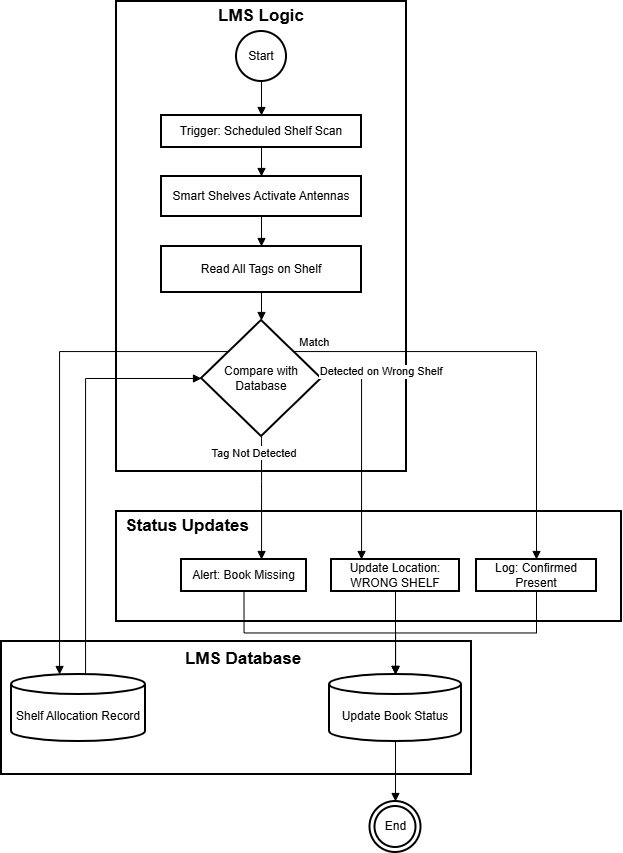

The diagram above was exported from draw.io. Its source (the exported page's mxGraphModel, read from the mxfile embedded in the PNG):
<mxGraphModel dx="1027" dy="659" grid="1" gridSize="10" guides="1" tooltips="1" connect="1" arrows="1" fold="1" page="1" pageScale="1" pageWidth="850" pageHeight="1100" math="0" shadow="0">
  <root>
    <mxCell id="0" />
    <mxCell id="1" parent="0" />
    <mxCell id="x0ujFY-eWcwLVNiEZPST-1" parent="1" style="whiteSpace=wrap;strokeWidth=2;" value="" vertex="1">
      <mxGeometry height="133" width="470" x="80" y="660" as="geometry" />
    </mxCell>
    <mxCell id="x0ujFY-eWcwLVNiEZPST-2" parent="1" style="whiteSpace=wrap;strokeWidth=2;" value="" vertex="1">
      <mxGeometry height="110" width="505" x="195" y="530" as="geometry" />
    </mxCell>
    <mxCell id="x0ujFY-eWcwLVNiEZPST-3" parent="1" style="whiteSpace=wrap;strokeWidth=2;" value="" vertex="1">
      <mxGeometry height="470" width="290" x="195" y="20" as="geometry" />
    </mxCell>
    <mxCell id="x0ujFY-eWcwLVNiEZPST-4" parent="1" style="ellipse;aspect=fixed;strokeWidth=2;whiteSpace=wrap;" value="Start" vertex="1">
      <mxGeometry height="50" width="50" x="315" y="50" as="geometry" />
    </mxCell>
    <mxCell id="x0ujFY-eWcwLVNiEZPST-5" parent="1" style="whiteSpace=wrap;strokeWidth=2;" value="Trigger: Scheduled Shelf Scan" vertex="1">
      <mxGeometry height="32" width="200" x="240" y="134" as="geometry" />
    </mxCell>
    <mxCell id="x0ujFY-eWcwLVNiEZPST-6" parent="1" style="whiteSpace=wrap;strokeWidth=2;" value="Smart Shelves Activate Antennas" vertex="1">
      <mxGeometry height="40" width="200" x="240" y="195" as="geometry" />
    </mxCell>
    <mxCell id="x0ujFY-eWcwLVNiEZPST-7" parent="1" style="whiteSpace=wrap;strokeWidth=2;" value="Read All Tags on Shelf" vertex="1">
      <mxGeometry height="46" width="200" x="240" y="265" as="geometry" />
    </mxCell>
    <mxCell id="x0ujFY-eWcwLVNiEZPST-8" parent="1" style="rhombus;strokeWidth=2;whiteSpace=wrap;" value="Compare with Database" vertex="1">
      <mxGeometry height="116" width="120" x="280" y="339" as="geometry" />
    </mxCell>
    <mxCell id="x0ujFY-eWcwLVNiEZPST-9" parent="1" style="whiteSpace=wrap;strokeWidth=2;" value="Alert: Book Missing" vertex="1">
      <mxGeometry height="32" width="125" x="260" y="578" as="geometry" />
    </mxCell>
    <mxCell id="x0ujFY-eWcwLVNiEZPST-10" parent="1" style="whiteSpace=wrap;strokeWidth=2;" value="Update Location: WRONG SHELF" vertex="1">
      <mxGeometry height="32" width="128" x="410" y="578" as="geometry" />
    </mxCell>
    <mxCell id="x0ujFY-eWcwLVNiEZPST-11" parent="1" style="whiteSpace=wrap;strokeWidth=2;" value="Log: Confirmed Present" vertex="1">
      <mxGeometry height="32" width="120" x="555" y="578" as="geometry" />
    </mxCell>
    <mxCell id="x0ujFY-eWcwLVNiEZPST-12" parent="1" style="shape=cylinder3;boundedLbl=1;backgroundOutline=1;size=10;strokeWidth=2;whiteSpace=wrap;" value="Shelf Allocation Record" vertex="1">
      <mxGeometry height="67" width="134" x="90" y="693" as="geometry" />
    </mxCell>
    <mxCell id="x0ujFY-eWcwLVNiEZPST-13" parent="1" style="shape=cylinder3;boundedLbl=1;backgroundOutline=1;size=10;strokeWidth=2;whiteSpace=wrap;" value="Update Book Status" vertex="1">
      <mxGeometry height="67" width="132" x="408" y="693" as="geometry" />
    </mxCell>
    <mxCell id="x0ujFY-eWcwLVNiEZPST-14" parent="1" style="ellipse;shape=doubleEllipse;aspect=fixed;strokeWidth=2;whiteSpace=wrap;" value="End" vertex="1">
      <mxGeometry height="51" width="51" x="448.5" y="820" as="geometry" />
    </mxCell>
    <mxCell id="x0ujFY-eWcwLVNiEZPST-15" edge="1" parent="1" source="x0ujFY-eWcwLVNiEZPST-4" style="curved=1;startArrow=none;endArrow=block;exitX=0.51;exitY=1;entryX=0.5;entryY=0;rounded=0;" target="x0ujFY-eWcwLVNiEZPST-5" value="">
      <mxGeometry relative="1" as="geometry">
        <Array as="points" />
      </mxGeometry>
    </mxCell>
    <mxCell id="x0ujFY-eWcwLVNiEZPST-16" edge="1" parent="1" source="x0ujFY-eWcwLVNiEZPST-5" style="curved=1;startArrow=none;endArrow=block;exitX=0.5;exitY=1;entryX=0.5;entryY=0;rounded=0;" target="x0ujFY-eWcwLVNiEZPST-6" value="">
      <mxGeometry relative="1" as="geometry">
        <Array as="points" />
      </mxGeometry>
    </mxCell>
    <mxCell id="x0ujFY-eWcwLVNiEZPST-17" edge="1" parent="1" source="x0ujFY-eWcwLVNiEZPST-6" style="curved=1;startArrow=none;endArrow=block;exitX=0.5;exitY=1;entryX=0.5;entryY=0;rounded=0;" target="x0ujFY-eWcwLVNiEZPST-7" value="">
      <mxGeometry relative="1" as="geometry">
        <Array as="points" />
      </mxGeometry>
    </mxCell>
    <mxCell id="x0ujFY-eWcwLVNiEZPST-18" edge="1" parent="1" source="x0ujFY-eWcwLVNiEZPST-7" style="curved=1;startArrow=none;endArrow=block;exitX=0.5;exitY=1;entryX=0.5;entryY=0;rounded=0;" target="x0ujFY-eWcwLVNiEZPST-8" value="">
      <mxGeometry relative="1" as="geometry">
        <Array as="points" />
      </mxGeometry>
    </mxCell>
    <mxCell id="x0ujFY-eWcwLVNiEZPST-19" edge="1" parent="1" source="x0ujFY-eWcwLVNiEZPST-8" style="startArrow=none;endArrow=block;rounded=0;edgeStyle=orthogonalEdgeStyle;" target="x0ujFY-eWcwLVNiEZPST-12" value="">
      <mxGeometry relative="1" as="geometry">
        <Array as="points">
          <mxPoint x="138" y="370" />
        </Array>
      </mxGeometry>
    </mxCell>
    <mxCell id="x0ujFY-eWcwLVNiEZPST-20" edge="1" parent="1" source="x0ujFY-eWcwLVNiEZPST-12" style="startArrow=none;endArrow=block;rounded=0;edgeStyle=orthogonalEdgeStyle;" target="x0ujFY-eWcwLVNiEZPST-8" value="">
      <mxGeometry relative="1" as="geometry">
        <Array as="points">
          <mxPoint x="164" y="397" />
        </Array>
      </mxGeometry>
    </mxCell>
    <mxCell id="x0ujFY-eWcwLVNiEZPST-21" edge="1" parent="1" source="x0ujFY-eWcwLVNiEZPST-8" style="startArrow=none;endArrow=block;rounded=0;edgeStyle=orthogonalEdgeStyle;" target="x0ujFY-eWcwLVNiEZPST-9" value="Tag Not Detected">
      <mxGeometry relative="1" x="-0.735" y="-7" as="geometry">
        <mxPoint as="offset" />
        <Array as="points">
          <mxPoint x="340" y="500" />
          <mxPoint x="340" y="500" />
        </Array>
      </mxGeometry>
    </mxCell>
    <mxCell id="x0ujFY-eWcwLVNiEZPST-22" edge="1" parent="1" source="x0ujFY-eWcwLVNiEZPST-8" style="startArrow=none;endArrow=block;rounded=0;edgeStyle=orthogonalEdgeStyle;" target="x0ujFY-eWcwLVNiEZPST-10" value="Detected on Wrong Shelf">
      <mxGeometry relative="1" x="-0.6377" y="21" as="geometry">
        <mxPoint x="-1" y="-7" as="offset" />
        <Array as="points">
          <mxPoint x="440" y="397" />
          <mxPoint x="440" y="604.0000000000002" />
        </Array>
      </mxGeometry>
    </mxCell>
    <mxCell id="x0ujFY-eWcwLVNiEZPST-23" edge="1" parent="1" source="x0ujFY-eWcwLVNiEZPST-8" style="startArrow=none;endArrow=block;rounded=0;edgeStyle=orthogonalEdgeStyle;" target="x0ujFY-eWcwLVNiEZPST-11" value="Match">
      <mxGeometry relative="1" x="-0.9063" y="10" as="geometry">
        <mxPoint as="offset" />
        <Array as="points">
          <mxPoint x="615" y="370" />
        </Array>
      </mxGeometry>
    </mxCell>
    <mxCell id="x0ujFY-eWcwLVNiEZPST-24" edge="1" parent="1" source="x0ujFY-eWcwLVNiEZPST-9" style="startArrow=none;endArrow=block;exitX=0.5;exitY=1.01;rounded=0;edgeStyle=orthogonalEdgeStyle;" target="x0ujFY-eWcwLVNiEZPST-13" value="">
      <mxGeometry relative="1" as="geometry" />
    </mxCell>
    <mxCell id="x0ujFY-eWcwLVNiEZPST-25" edge="1" parent="1" source="x0ujFY-eWcwLVNiEZPST-10" style="startArrow=none;endArrow=block;exitX=0.5;exitY=1.01;rounded=0;edgeStyle=orthogonalEdgeStyle;" target="x0ujFY-eWcwLVNiEZPST-13" value="">
      <mxGeometry relative="1" as="geometry" />
    </mxCell>
    <mxCell id="x0ujFY-eWcwLVNiEZPST-26" edge="1" parent="1" source="x0ujFY-eWcwLVNiEZPST-11" style="startArrow=none;endArrow=block;exitX=0.5;exitY=1.01;rounded=0;edgeStyle=orthogonalEdgeStyle;" target="x0ujFY-eWcwLVNiEZPST-13" value="">
      <mxGeometry relative="1" as="geometry" />
    </mxCell>
    <mxCell id="x0ujFY-eWcwLVNiEZPST-27" edge="1" parent="1" source="x0ujFY-eWcwLVNiEZPST-13" style="curved=1;startArrow=none;endArrow=block;exitX=0.5;exitY=1;entryX=0.5;entryY=-0.01;rounded=0;" target="x0ujFY-eWcwLVNiEZPST-14" value="">
      <mxGeometry relative="1" as="geometry">
        <Array as="points" />
      </mxGeometry>
    </mxCell>
    <mxCell id="Jfgs_ghsz632GW-8_xyZ-1" parent="1" style="text;html=1;whiteSpace=wrap;strokeColor=none;fillColor=none;align=center;verticalAlign=middle;rounded=0;" value="&lt;font style=&quot;font-size: 17px;&quot;&gt;&lt;b&gt;LMS Logic&lt;/b&gt;&lt;/font&gt;" vertex="1">
      <mxGeometry height="30" width="212" x="234" y="20" as="geometry" />
    </mxCell>
    <mxCell id="Jfgs_ghsz632GW-8_xyZ-2" parent="1" style="text;html=1;whiteSpace=wrap;strokeColor=none;fillColor=none;align=center;verticalAlign=middle;rounded=0;" value="&lt;font style=&quot;font-size: 17px;&quot;&gt;&lt;b&gt;Status Updates&lt;/b&gt;&lt;/font&gt;" vertex="1">
      <mxGeometry height="30" width="212" x="160" y="530" as="geometry" />
    </mxCell>
    <mxCell id="Jfgs_ghsz632GW-8_xyZ-3" parent="1" style="text;html=1;whiteSpace=wrap;strokeColor=none;fillColor=none;align=center;verticalAlign=middle;rounded=0;" value="&lt;font style=&quot;font-size: 17px;&quot;&gt;&lt;b&gt;LMS Database&lt;/b&gt;&lt;/font&gt;" vertex="1">
      <mxGeometry height="30" width="212" x="216.5" y="663" as="geometry" />
    </mxCell>
  </root>
</mxGraphModel>